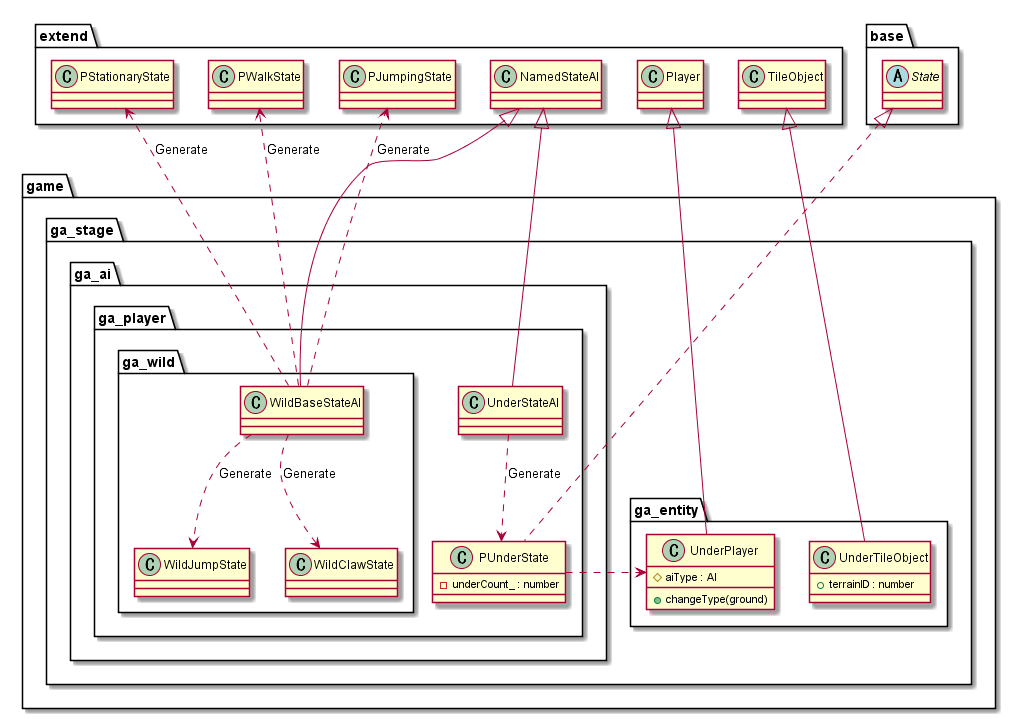

The diagram above was rendered by PlantUML. Its source (embedded in the PNG):
@startuml EntityGame
package game {
    package ga_stage {
        package ga_entity {
            class UnderPlayer {
                #aiType : AI
                +changeType(ground)
            }
            class UnderTileObject {
                +terrainID : number
            }
        }

        package ga_ai {
            package ga_player {
                class PUnderState {
                    -underCount_ : number
                }
                class UnderStateAI {

                }
                package ga_wild {
                    class WildBaseStateAI
                    class WildJumpState
                    class WildClawState
                }
            }
        }
    }
}

package base {
    abstract State
}

package extend {
    class Player
    class TileObject
    class NamedStateAI
    class PStationaryState
    class PWalkState
    class PJumpingState
}

UnderStateAI ..> PUnderState : Generate
WildBaseStateAI ..> PStationaryState : Generate
WildBaseStateAI ..> PWalkState : Generate
WildBaseStateAI ..> WildJumpState : Generate
WildBaseStateAI ..> PJumpingState : Generate
WildBaseStateAI ..> WildClawState : Generate

PUnderState .> UnderPlayer

Player <|--- UnderPlayer
TileObject <|--- UnderTileObject

State <|... PUnderState
NamedStateAI <|--- UnderStateAI
NamedStateAI <|--- WildBaseStateAI

@enduml